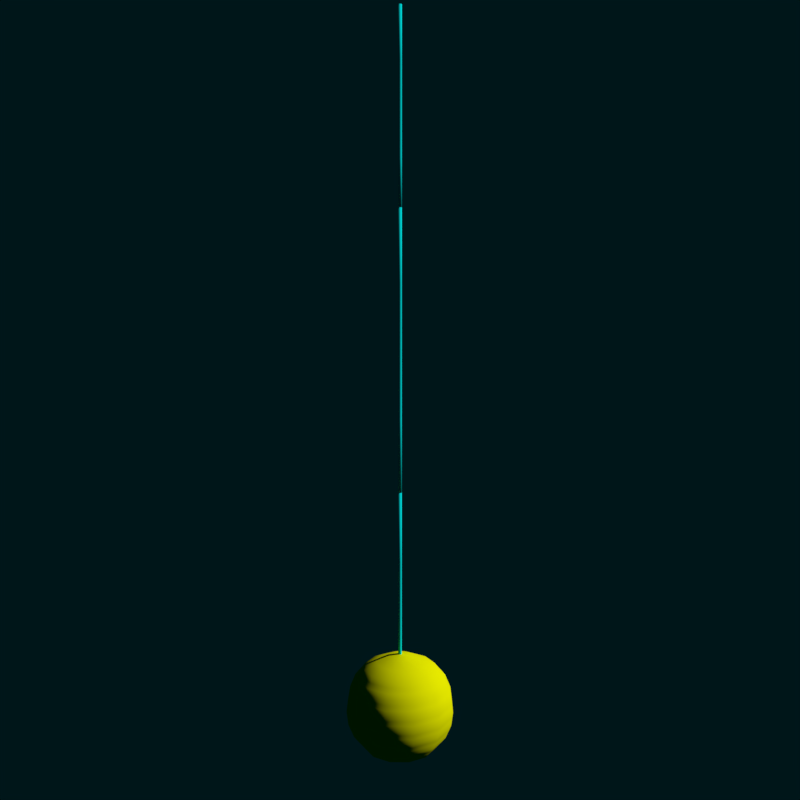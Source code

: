 # Source: cell.blend  (saved by Blender 2.79.0; exported with 4.5.12 LTS)
import bpy
from mathutils import Matrix  # noqa: F401  (used for matrix-valued properties, if any)

bpy.ops.wm.read_factory_settings(use_empty=True)
scene = bpy.context.scene
scene.name = 'Scene'

# ---- collections
col_collection_1 = bpy.data.collections.new('Collection 1'); scene.collection.children.link(col_collection_1)

# ---- materials (node trees are filled in below, after node groups)
mat_golgi_98_3d_0__dendsection_0 = bpy.data.materials.new('Golgi_98_3D[0].DendSection[0]')
mat_golgi_98_3d_0__dendsection_0.alpha_threshold = 0.0
mat_golgi_98_3d_0__dendsection_0.use_transparent_shadow = False
mat_golgi_98_3d_0__dendsection_0.diffuse_color = (0.0, 0.85, 0.85, 1.0)
mat_golgi_98_3d_0__dendsection_0.roughness = 0.5
mat_golgi_98_3d_0__soma_0 = bpy.data.materials.new('Golgi_98_3D[0].Soma[0]')
mat_golgi_98_3d_0__soma_0.alpha_threshold = 0.0
mat_golgi_98_3d_0__soma_0.use_transparent_shadow = False
mat_golgi_98_3d_0__soma_0.diffuse_color = (0.833, 0.85, 0.0, 1.0)
mat_golgi_98_3d_0__soma_0.roughness = 0.5
mat_golgi_98_3d_0__dendsection3_0 = bpy.data.materials.new('Golgi_98_3D[0].DendSection3[0]')
mat_golgi_98_3d_0__dendsection3_0.alpha_threshold = 0.0
mat_golgi_98_3d_0__dendsection3_0.use_transparent_shadow = False
mat_golgi_98_3d_0__dendsection3_0.diffuse_color = (0.0, 0.85, 0.85, 1.0)
mat_golgi_98_3d_0__dendsection3_0.roughness = 0.5
mat_golgi_98_3d_0__dendsection2_0 = bpy.data.materials.new('Golgi_98_3D[0].DendSection2[0]')
mat_golgi_98_3d_0__dendsection2_0.alpha_threshold = 0.0
mat_golgi_98_3d_0__dendsection2_0.use_transparent_shadow = False
mat_golgi_98_3d_0__dendsection2_0.diffuse_color = (0.0, 0.85, 0.85, 1.0)
mat_golgi_98_3d_0__dendsection2_0.roughness = 0.5

# ---- material node trees

# ---- world
world_world = bpy.data.worlds.new('World'); scene.world = world_world
world_world.color = (0.0, 0.008, 0.01)
world_world.use_sun_shadow = False
world_world.sun_shadow_jitter_overblur = 0.0
world_world.cycles.sampling_method = 'MANUAL'

# ---- cameras
cam_camera = bpy.data.cameras.new('Camera')
cam_camera.clip_end = 1e+05
cam_camera.lens = 35.0
cam_camera.sensor_width = 32.0
cam_camera.sensor_height = 18.0
cam_camera.ortho_scale = 7.314
cam_camera.dof.focus_distance = 0.0
cam_camera.dof.aperture_fstop = 128.0

# ---- meshes
me_bezier_000 = bpy.data.meshes.new('bezier.000')
me_bezier_000.from_pydata([(0.0, 0.0, -85.01), (0.0, 0.0, -85.01), (0.0, 0.0, -85.01), (0.0, 0.0, -85.01), (0.0, 0.0, -85.01), (0.0, 0.0, -85.01), (0.0, 0.0, -85.01), (0.0, 0.0, -85.01), (0.0, 0.0, -85.01), (0.0, 0.0, -85.01), (0.0, 0.0, -85.01), (0.0, 0.0, -85.01), (-0.1443, -0.08333, -85.01), (-0.08333, -0.1443, -85.01), (-6.689e-08, -0.1667, -85.01), (0.08333, -0.1443, -85.01), (0.1443, -0.08333, -85.01), (0.1667, -1.192e-07, -85.01), (0.1443, 0.08333, -85.01), (0.08333, 0.1443, -85.01), (1.517e-07, 0.1667, -85.01), (-0.08333, 0.1443, -85.01), (-0.1443, 0.08333, -85.01), (-0.1667, 1.444e-07, -85.01), (-0.2887, -0.1667, -85.0), (-0.1667, -0.2887, -85.0), (-1.338e-07, -0.3333, -85.0), (0.1667, -0.2887, -85.0), (0.2887, -0.1667, -85.0), (0.3333, -2.384e-07, -85.0), (0.2887, 0.1667, -85.0), (0.1667, 0.2887, -85.0), (3.033e-07, 0.3333, -85.0), (-0.1667, 0.2887, -85.0), (-0.2887, 0.1667, -85.0), (-0.3333, 2.888e-07, -85.0), (-0.433, -0.25, -85.0), (-0.25, -0.433, -85.0), (-2.007e-07, -0.5, -85.0), (0.25, -0.433, -85.0), (0.433, -0.25, -85.0), (0.5, -3.576e-07, -85.0), (0.433, 0.25, -85.0), (0.25, 0.433, -85.0), (4.55e-07, 0.5, -85.0), (-0.25, 0.433, -85.0), (-0.433, 0.25, -85.0), (-0.5, 4.331e-07, -85.0), (-0.433, -0.25, -65.55), (-0.25, -0.433, -65.55), (-2.007e-07, -0.5, -65.55), (0.25, -0.433, -65.55), (0.433, -0.25, -65.55), (0.5, -3.576e-07, -65.55), (0.433, 0.25, -65.55), (0.25, 0.433, -65.55), (4.55e-07, 0.5, -65.55), (-0.25, 0.433, -65.55), (-0.433, 0.25, -65.55), (-0.5, 4.331e-07, -65.55), (-0.433, -0.25, -29.45), (-0.25, -0.433, -29.45), (-2.007e-07, -0.5, -29.45), (0.25, -0.433, -29.45), (0.433, -0.25, -29.45), (0.5, -3.576e-07, -29.45), (0.433, 0.25, -29.45), (0.25, 0.433, -29.45), (4.55e-07, 0.5, -29.45), (-0.25, 0.433, -29.45), (-0.433, 0.25, -29.45), (-0.5, 4.331e-07, -29.45), (-0.433, -0.25, -10.0), (-0.25, -0.433, -10.0), (-2.007e-07, -0.5, -10.0), (0.25, -0.433, -10.0), (0.433, -0.25, -10.0), (0.5, -3.576e-07, -10.0), (0.433, 0.25, -10.0), (0.25, 0.433, -10.0), (4.55e-07, 0.5, -10.0), (-0.25, 0.433, -10.0), (-0.433, 0.25, -10.0), (-0.5, 4.331e-07, -10.0), (-0.2887, -0.1667, -9.997), (-0.1667, -0.2887, -9.997), (-1.338e-07, -0.3333, -9.997), (0.1667, -0.2887, -9.997), (0.2887, -0.1667, -9.997), (0.3333, -2.384e-07, -9.997), (0.2887, 0.1667, -9.997), (0.1667, 0.2887, -9.997), (3.033e-07, 0.3333, -9.997), (-0.1667, 0.2887, -9.997), (-0.2887, 0.1667, -9.997), (-0.3333, 2.888e-07, -9.997), (-0.1443, -0.08333, -9.993), (-0.08333, -0.1443, -9.993), (-6.689e-08, -0.1667, -9.993), (0.08333, -0.1443, -9.993), (0.1443, -0.08333, -9.993), (0.1667, -1.192e-07, -9.993), (0.1443, 0.08333, -9.993), (0.08333, 0.1443, -9.993), (1.517e-07, 0.1667, -9.993), (-0.08333, 0.1443, -9.993), (-0.1443, 0.08333, -9.993), (-0.1667, 1.444e-07, -9.993), (0.0, 0.0, -9.99), (0.0, 0.0, -9.99), (0.0, 0.0, -9.99), (0.0, 0.0, -9.99), (0.0, 0.0, -9.99), (0.0, 0.0, -9.99), (0.0, 0.0, -9.99), (0.0, 0.0, -9.99), (0.0, 0.0, -9.99), (0.0, 0.0, -9.99), (0.0, 0.0, -9.99), (0.0, 0.0, -9.99)], [], [(0, 12, 23, 11), (1, 13, 12, 0), (2, 14, 13, 1), (3, 15, 14, 2), (4, 16, 15, 3), (5, 17, 16, 4), (6, 18, 17, 5), (7, 19, 18, 6), (8, 20, 19, 7), (9, 21, 20, 8), (10, 22, 21, 9), (11, 23, 22, 10), (12, 24, 35, 23), (13, 25, 24, 12), (14, 26, 25, 13), (15, 27, 26, 14), (16, 28, 27, 15), (17, 29, 28, 16), (18, 30, 29, 17), (19, 31, 30, 18), (20, 32, 31, 19), (21, 33, 32, 20), (22, 34, 33, 21), (23, 35, 34, 22), (24, 36, 47, 35), (25, 37, 36, 24), (26, 38, 37, 25), (27, 39, 38, 26), (28, 40, 39, 27), (29, 41, 40, 28), (30, 42, 41, 29), (31, 43, 42, 30), (32, 44, 43, 31), (33, 45, 44, 32), (34, 46, 45, 33), (35, 47, 46, 34), (36, 48, 59, 47), (37, 49, 48, 36), (38, 50, 49, 37), (39, 51, 50, 38), (40, 52, 51, 39), (41, 53, 52, 40), (42, 54, 53, 41), (43, 55, 54, 42), (44, 56, 55, 43), (45, 57, 56, 44), (46, 58, 57, 45), (47, 59, 58, 46), (48, 60, 71, 59), (49, 61, 60, 48), (50, 62, 61, 49), (51, 63, 62, 50), (52, 64, 63, 51), (53, 65, 64, 52), (54, 66, 65, 53), (55, 67, 66, 54), (56, 68, 67, 55), (57, 69, 68, 56), (58, 70, 69, 57), (59, 71, 70, 58), (60, 72, 83, 71), (61, 73, 72, 60), (62, 74, 73, 61), (63, 75, 74, 62), (64, 76, 75, 63), (65, 77, 76, 64), (66, 78, 77, 65), (67, 79, 78, 66), (68, 80, 79, 67), (69, 81, 80, 68), (70, 82, 81, 69), (71, 83, 82, 70), (72, 84, 95, 83), (73, 85, 84, 72), (74, 86, 85, 73), (75, 87, 86, 74), (76, 88, 87, 75), (77, 89, 88, 76), (78, 90, 89, 77), (79, 91, 90, 78), (80, 92, 91, 79), (81, 93, 92, 80), (82, 94, 93, 81), (83, 95, 94, 82), (84, 96, 107, 95), (85, 97, 96, 84), (86, 98, 97, 85), (87, 99, 98, 86), (88, 100, 99, 87), (89, 101, 100, 88), (90, 102, 101, 89), (91, 103, 102, 90), (92, 104, 103, 91), (93, 105, 104, 92), (94, 106, 105, 93), (95, 107, 106, 94), (96, 108, 119, 107), (97, 109, 108, 96), (98, 110, 109, 97), (99, 111, 110, 98), (100, 112, 111, 99), (101, 113, 112, 100), (102, 114, 113, 101), (103, 115, 114, 102), (104, 116, 115, 103), (105, 117, 116, 104), (106, 118, 117, 105), (107, 119, 118, 106)])
me_bezier_000.polygons.foreach_set('use_smooth', [True] * 108)
me_bezier_000.materials.append(mat_golgi_98_3d_0__dendsection_0)
me_bezier_000.use_remesh_preserve_volume = False
me_bezier_000.use_remesh_preserve_attributes = False
me_bezier_000.use_mirror_vertex_groups = False
me_bezier_000.auto_texspace = False
me_bezier_000.update()
me_bezier_001 = bpy.data.meshes.new('bezier.001')
me_bezier_001.from_pydata([(0.0, 0.0, -85.01), (0.0, 0.0, -85.01), (0.0, 0.0, -85.01), (0.0, 0.0, -85.01), (0.0, 0.0, -85.01), (0.0, 0.0, -85.01), (0.0, 0.0, -85.01), (0.0, 0.0, -85.01), (0.0, 0.0, -85.01), (0.0, 0.0, -85.01), (0.0, 0.0, -85.01), (0.0, 0.0, -85.01), (0.0, 0.0, -85.01), (0.0, 0.0, -85.01), (0.0, 0.0, -85.01), (0.0, 0.0, -85.01), (0.0, 0.0, -85.01), (0.0, 0.0, -85.01), (0.0, 0.0, -85.01), (0.0, 0.0, -85.01), (0.0, 0.0, -85.01), (0.0, 0.0, -85.01), (0.0, 0.0, -85.01), (0.0, 0.0, -85.01), (0.0, 0.0, -85.0), (0.0, 0.0, -85.0), (0.0, 0.0, -85.0), (0.0, 0.0, -85.0), (0.0, 0.0, -85.0), (0.0, 0.0, -85.0), (0.0, 0.0, -85.0), (0.0, 0.0, -85.0), (0.0, 0.0, -85.0), (0.0, 0.0, -85.0), (0.0, 0.0, -85.0), (0.0, 0.0, -85.0), (0.0, 0.0, -85.0), (0.0, 0.0, -85.0), (0.0, 0.0, -85.0), (0.0, 0.0, -85.0), (0.0, 0.0, -85.0), (0.0, 0.0, -85.0), (0.0, 0.0, -85.0), (0.0, 0.0, -85.0), (0.0, 0.0, -85.0), (0.0, 0.0, -85.0), (0.0, 0.0, -85.0), (0.0, 0.0, -85.0), (-2.864, -1.654, -84.34), (-1.654, -2.864, -84.34), (-1.327e-06, -3.307, -84.34), (1.654, -2.864, -84.34), (2.864, -1.654, -84.34), (3.307, -2.365e-06, -84.34), (2.864, 1.654, -84.34), (1.654, 2.864, -84.34), (3.009e-06, 3.307, -84.34), (-1.654, 2.864, -84.34), (-2.864, 1.654, -84.34), (-3.307, 2.865e-06, -84.34), (-5.728, -3.307, -82.87), (-3.307, -5.728, -82.87), (-2.655e-06, -6.614, -82.87), (3.307, -5.728, -82.87), (5.728, -3.307, -82.87), (6.614, -4.731e-06, -82.87), (5.728, 3.307, -82.87), (3.307, 5.728, -82.87), (6.019e-06, 6.614, -82.87), (-3.307, 5.728, -82.87), (-5.728, 3.307, -82.87), (-6.614, 5.73e-06, -82.87), (-8.592, -4.961, -81.25), (-4.961, -8.592, -81.25), (-3.982e-06, -9.922, -81.25), (4.961, -8.592, -81.25), (8.592, -4.961, -81.25), (9.922, -7.096e-06, -81.25), (8.592, 4.961, -81.25), (4.961, 8.592, -81.25), (9.028e-06, 9.922, -81.25), (-4.961, 8.592, -81.25), (-8.592, 4.961, -81.25), (-9.922, 8.595e-06, -81.25), (-9.478, -5.472, -79.95), (-5.472, -9.478, -79.95), (-4.392e-06, -10.94, -79.95), (5.472, -9.478, -79.95), (9.478, -5.472, -79.95), (10.94, -7.828e-06, -79.95), (9.478, 5.472, -79.95), (5.472, 9.478, -79.95), (9.959e-06, 10.94, -79.95), (-5.472, 9.478, -79.95), (-9.478, 5.472, -79.95), (-10.94, 9.481e-06, -79.95), (-10.36, -5.984, -78.8), (-5.984, -10.36, -78.8), (-4.803e-06, -11.97, -78.8), (5.984, -10.36, -78.8), (10.36, -5.984, -78.8), (11.97, -8.56e-06, -78.8), (10.36, 5.984, -78.8), (5.984, 10.36, -78.8), (1.089e-05, 11.97, -78.8), (-5.984, 10.36, -78.8), (-10.36, 5.984, -78.8), (-11.97, 1.037e-05, -78.8), (-11.25, -6.495, -77.5), (-6.495, -11.25, -77.5), (-5.214e-06, -12.99, -77.5), (6.495, -11.25, -77.5), (11.25, -6.495, -77.5), (12.99, -9.291e-06, -77.5), (11.25, 6.495, -77.5), (6.495, 11.25, -77.5), (1.182e-05, 12.99, -77.5), (-6.495, 11.25, -77.5), (-11.25, 6.495, -77.5), (-12.99, 1.125e-05, -77.5), (-11.69, -6.751, -76.2), (-6.751, -11.69, -76.2), (-5.419e-06, -13.5, -76.2), (6.751, -11.69, -76.2), (11.69, -6.751, -76.2), (13.5, -9.657e-06, -76.2), (11.69, 6.751, -76.2), (6.751, 11.69, -76.2), (1.229e-05, 13.5, -76.2), (-6.751, 11.69, -76.2), (-11.69, 6.751, -76.2), (-13.5, 1.17e-05, -76.2), (-12.14, -7.006, -75.05), (-7.006, -12.14, -75.05), (-5.624e-06, -14.01, -75.05), (7.006, -12.14, -75.05), (12.14, -7.006, -75.05), (14.01, -1.002e-05, -75.05), (12.14, 7.006, -75.05), (7.006, 12.14, -75.05), (1.275e-05, 14.01, -75.05), (-7.006, 12.14, -75.05), (-12.14, 7.006, -75.05), (-14.01, 1.214e-05, -75.05), (-12.58, -7.262, -73.75), (-7.262, -12.58, -73.75), (-5.829e-06, -14.52, -73.75), (7.262, -12.58, -73.75), (12.58, -7.262, -73.75), (14.52, -1.039e-05, -73.75), (12.58, 7.262, -73.75), (7.262, 12.58, -73.75), (1.322e-05, 14.52, -73.75), (-7.262, 12.58, -73.75), (-12.58, 7.262, -73.75), (-14.52, 1.258e-05, -73.75), (-12.72, -7.341, -72.45), (-7.341, -12.72, -72.45), (-5.893e-06, -14.68, -72.45), (7.341, -12.72, -72.45), (12.72, -7.341, -72.45), (14.68, -1.05e-05, -72.45), (12.72, 7.341, -72.45), (7.341, 12.72, -72.45), (1.336e-05, 14.68, -72.45), (-7.341, 12.72, -72.45), (-12.72, 7.341, -72.45), (-14.68, 1.272e-05, -72.45), (-12.85, -7.421, -71.3), (-7.421, -12.85, -71.3), (-5.956e-06, -14.84, -71.3), (7.421, -12.85, -71.3), (12.85, -7.421, -71.3), (14.84, -1.062e-05, -71.3), (12.85, 7.421, -71.3), (7.421, 12.85, -71.3), (1.35e-05, 14.84, -71.3), (-7.421, 12.85, -71.3), (-12.85, 7.421, -71.3), (-14.84, 1.286e-05, -71.3), (-12.99, -7.5, -70.0), (-7.5, -12.99, -70.0), (-6.02e-06, -15.0, -70.0), (7.5, -12.99, -70.0), (12.99, -7.5, -70.0), (15.0, -1.073e-05, -70.0), (12.99, 7.5, -70.0), (7.5, 12.99, -70.0), (1.365e-05, 15.0, -70.0), (-7.5, 12.99, -70.0), (-12.99, 7.5, -70.0), (-15.0, 1.299e-05, -70.0), (-12.85, -7.421, -68.7), (-7.421, -12.85, -68.7), (-5.956e-06, -14.84, -68.7), (7.421, -12.85, -68.7), (12.85, -7.421, -68.7), (14.84, -1.062e-05, -68.7), (12.85, 7.421, -68.7), (7.421, 12.85, -68.7), (1.35e-05, 14.84, -68.7), (-7.421, 12.85, -68.7), (-12.85, 7.421, -68.7), (-14.84, 1.286e-05, -68.7), (-12.72, -7.341, -67.55), (-7.341, -12.72, -67.55), (-5.893e-06, -14.68, -67.55), (7.341, -12.72, -67.55), (12.72, -7.341, -67.55), (14.68, -1.05e-05, -67.55), (12.72, 7.341, -67.55), (7.341, 12.72, -67.55), (1.336e-05, 14.68, -67.55), (-7.341, 12.72, -67.55), (-12.72, 7.341, -67.55), (-14.68, 1.272e-05, -67.55), (-12.58, -7.262, -66.25), (-7.262, -12.58, -66.25), (-5.829e-06, -14.52, -66.25), (7.262, -12.58, -66.25), (12.58, -7.262, -66.25), (14.52, -1.039e-05, -66.25), (12.58, 7.262, -66.25), (7.262, 12.58, -66.25), (1.322e-05, 14.52, -66.25), (-7.262, 12.58, -66.25), (-12.58, 7.262, -66.25), (-14.52, 1.258e-05, -66.25), (-12.14, -7.006, -64.95), (-7.006, -12.14, -64.95), (-5.624e-06, -14.01, -64.95), (7.006, -12.14, -64.95), (12.14, -7.006, -64.95), (14.01, -1.002e-05, -64.95), (12.14, 7.006, -64.95), (7.006, 12.14, -64.95), (1.275e-05, 14.01, -64.95), (-7.006, 12.14, -64.95), (-12.14, 7.006, -64.95), (-14.01, 1.214e-05, -64.95), (-11.69, -6.751, -63.8), (-6.751, -11.69, -63.8), (-5.419e-06, -13.5, -63.8), (6.751, -11.69, -63.8), (11.69, -6.751, -63.8), (13.5, -9.657e-06, -63.8), (11.69, 6.751, -63.8), (6.751, 11.69, -63.8), (1.229e-05, 13.5, -63.8), (-6.751, 11.69, -63.8), (-11.69, 6.751, -63.8), (-13.5, 1.17e-05, -63.8), (-11.25, -6.495, -62.5), (-6.495, -11.25, -62.5), (-5.214e-06, -12.99, -62.5), (6.495, -11.25, -62.5), (11.25, -6.495, -62.5), (12.99, -9.291e-06, -62.5), (11.25, 6.495, -62.5), (6.495, 11.25, -62.5), (1.182e-05, 12.99, -62.5), (-6.495, 11.25, -62.5), (-11.25, 6.495, -62.5), (-12.99, 1.125e-05, -62.5), (-10.36, -5.984, -61.2), (-5.984, -10.36, -61.2), (-4.803e-06, -11.97, -61.2), (5.984, -10.36, -61.2), (10.36, -5.984, -61.2), (11.97, -8.56e-06, -61.2), (10.36, 5.984, -61.2), (5.984, 10.36, -61.2), (1.089e-05, 11.97, -61.2), (-5.984, 10.36, -61.2), (-10.36, 5.984, -61.2), (-11.97, 1.037e-05, -61.2), (-9.478, -5.472, -60.05), (-5.472, -9.478, -60.05), (-4.392e-06, -10.94, -60.05), (5.472, -9.478, -60.05), (9.478, -5.472, -60.05), (10.94, -7.828e-06, -60.05), (9.478, 5.472, -60.05), (5.472, 9.478, -60.05), (9.959e-06, 10.94, -60.05), (-5.472, 9.478, -60.05), (-9.478, 5.472, -60.05), (-10.94, 9.481e-06, -60.05), (-8.592, -4.961, -58.75), (-4.961, -8.592, -58.75), (-3.982e-06, -9.922, -58.75), (4.961, -8.592, -58.75), (8.592, -4.961, -58.75), (9.922, -7.096e-06, -58.75), (8.592, 4.961, -58.75), (4.961, 8.592, -58.75), (9.028e-06, 9.922, -58.75), (-4.961, 8.592, -58.75), (-8.592, 4.961, -58.75), (-9.922, 8.595e-06, -58.75), (-5.728, -3.307, -57.13), (-3.307, -5.728, -57.13), (-2.655e-06, -6.614, -57.13), (3.307, -5.728, -57.13), (5.728, -3.307, -57.13), (6.614, -4.731e-06, -57.13), (5.728, 3.307, -57.13), (3.307, 5.728, -57.13), (6.019e-06, 6.614, -57.13), (-3.307, 5.728, -57.13), (-5.728, 3.307, -57.13), (-6.614, 5.73e-06, -57.13), (-2.864, -1.654, -55.66), (-1.654, -2.864, -55.66), (-1.327e-06, -3.307, -55.66), (1.654, -2.864, -55.66), (2.864, -1.654, -55.66), (3.307, -2.365e-06, -55.66), (2.864, 1.654, -55.66), (1.654, 2.864, -55.66), (3.009e-06, 3.307, -55.66), (-1.654, 2.864, -55.66), (-2.864, 1.654, -55.66), (-3.307, 2.865e-06, -55.66), (0.0, 0.0, -55.0), (0.0, 0.0, -55.0), (0.0, 0.0, -55.0), (0.0, 0.0, -55.0), (0.0, 0.0, -55.0), (0.0, 0.0, -55.0), (0.0, 0.0, -55.0), (0.0, 0.0, -55.0), (0.0, 0.0, -55.0), (0.0, 0.0, -55.0), (0.0, 0.0, -55.0), (0.0, 0.0, -55.0), (0.0, 0.0, -55.0), (0.0, 0.0, -55.0), (0.0, 0.0, -55.0), (0.0, 0.0, -55.0), (0.0, 0.0, -55.0), (0.0, 0.0, -55.0), (0.0, 0.0, -55.0), (0.0, 0.0, -55.0), (0.0, 0.0, -55.0), (0.0, 0.0, -55.0), (0.0, 0.0, -55.0), (0.0, 0.0, -55.0), (0.0, 0.0, -54.99), (0.0, 0.0, -54.99), (0.0, 0.0, -54.99), (0.0, 0.0, -54.99), (0.0, 0.0, -54.99), (0.0, 0.0, -54.99), (0.0, 0.0, -54.99), (0.0, 0.0, -54.99), (0.0, 0.0, -54.99), (0.0, 0.0, -54.99), (0.0, 0.0, -54.99), (0.0, 0.0, -54.99), (0.0, 0.0, -54.99), (0.0, 0.0, -54.99), (0.0, 0.0, -54.99), (0.0, 0.0, -54.99), (0.0, 0.0, -54.99), (0.0, 0.0, -54.99), (0.0, 0.0, -54.99), (0.0, 0.0, -54.99), (0.0, 0.0, -54.99), (0.0, 0.0, -54.99), (0.0, 0.0, -54.99), (0.0, 0.0, -54.99)], [], [(0, 12, 23, 11), (1, 13, 12, 0), (2, 14, 13, 1), (3, 15, 14, 2), (4, 16, 15, 3), (5, 17, 16, 4), (6, 18, 17, 5), (7, 19, 18, 6), (8, 20, 19, 7), (9, 21, 20, 8), (10, 22, 21, 9), (11, 23, 22, 10), (12, 24, 35, 23), (13, 25, 24, 12), (14, 26, 25, 13), (15, 27, 26, 14), (16, 28, 27, 15), (17, 29, 28, 16), (18, 30, 29, 17), (19, 31, 30, 18), (20, 32, 31, 19), (21, 33, 32, 20), (22, 34, 33, 21), (23, 35, 34, 22), (24, 36, 47, 35), (25, 37, 36, 24), (26, 38, 37, 25), (27, 39, 38, 26), (28, 40, 39, 27), (29, 41, 40, 28), (30, 42, 41, 29), (31, 43, 42, 30), (32, 44, 43, 31), (33, 45, 44, 32), (34, 46, 45, 33), (35, 47, 46, 34), (36, 48, 59, 47), (37, 49, 48, 36), (38, 50, 49, 37), (39, 51, 50, 38), (40, 52, 51, 39), (41, 53, 52, 40), (42, 54, 53, 41), (43, 55, 54, 42), (44, 56, 55, 43), (45, 57, 56, 44), (46, 58, 57, 45), (47, 59, 58, 46), (48, 60, 71, 59), (49, 61, 60, 48), (50, 62, 61, 49), (51, 63, 62, 50), (52, 64, 63, 51), (53, 65, 64, 52), (54, 66, 65, 53), (55, 67, 66, 54), (56, 68, 67, 55), (57, 69, 68, 56), (58, 70, 69, 57), (59, 71, 70, 58), (60, 72, 83, 71), (61, 73, 72, 60), (62, 74, 73, 61), (63, 75, 74, 62), (64, 76, 75, 63), (65, 77, 76, 64), (66, 78, 77, 65), (67, 79, 78, 66), (68, 80, 79, 67), (69, 81, 80, 68), (70, 82, 81, 69), (71, 83, 82, 70), (72, 84, 95, 83), (73, 85, 84, 72), (74, 86, 85, 73), (75, 87, 86, 74), (76, 88, 87, 75), (77, 89, 88, 76), (78, 90, 89, 77), (79, 91, 90, 78), (80, 92, 91, 79), (81, 93, 92, 80), (82, 94, 93, 81), (83, 95, 94, 82), (84, 96, 107, 95), (85, 97, 96, 84), (86, 98, 97, 85), (87, 99, 98, 86), (88, 100, 99, 87), (89, 101, 100, 88), (90, 102, 101, 89), (91, 103, 102, 90), (92, 104, 103, 91), (93, 105, 104, 92), (94, 106, 105, 93), (95, 107, 106, 94), (96, 108, 119, 107), (97, 109, 108, 96), (98, 110, 109, 97), (99, 111, 110, 98), (100, 112, 111, 99), (101, 113, 112, 100), (102, 114, 113, 101), (103, 115, 114, 102), (104, 116, 115, 103), (105, 117, 116, 104), (106, 118, 117, 105), (107, 119, 118, 106), (108, 120, 131, 119), (109, 121, 120, 108), (110, 122, 121, 109), (111, 123, 122, 110), (112, 124, 123, 111), (113, 125, 124, 112), (114, 126, 125, 113), (115, 127, 126, 114), (116, 128, 127, 115), (117, 129, 128, 116), (118, 130, 129, 117), (119, 131, 130, 118), (120, 132, 143, 131), (121, 133, 132, 120), (122, 134, 133, 121), (123, 135, 134, 122), (124, 136, 135, 123), (125, 137, 136, 124), (126, 138, 137, 125), (127, 139, 138, 126), (128, 140, 139, 127), (129, 141, 140, 128), (130, 142, 141, 129), (131, 143, 142, 130), (132, 144, 155, 143), (133, 145, 144, 132), (134, 146, 145, 133), (135, 147, 146, 134), (136, 148, 147, 135), (137, 149, 148, 136), (138, 150, 149, 137), (139, 151, 150, 138), (140, 152, 151, 139), (141, 153, 152, 140), (142, 154, 153, 141), (143, 155, 154, 142), (144, 156, 167, 155), (145, 157, 156, 144), (146, 158, 157, 145), (147, 159, 158, 146), (148, 160, 159, 147), (149, 161, 160, 148), (150, 162, 161, 149), (151, 163, 162, 150), (152, 164, 163, 151), (153, 165, 164, 152), (154, 166, 165, 153), (155, 167, 166, 154), (156, 168, 179, 167), (157, 169, 168, 156), (158, 170, 169, 157), (159, 171, 170, 158), (160, 172, 171, 159), (161, 173, 172, 160), (162, 174, 173, 161), (163, 175, 174, 162), (164, 176, 175, 163), (165, 177, 176, 164), (166, 178, 177, 165), (167, 179, 178, 166), (168, 180, 191, 179), (169, 181, 180, 168), (170, 182, 181, 169), (171, 183, 182, 170), (172, 184, 183, 171), (173, 185, 184, 172), (174, 186, 185, 173), (175, 187, 186, 174), (176, 188, 187, 175), (177, 189, 188, 176), (178, 190, 189, 177), (179, 191, 190, 178), (180, 192, 203, 191), (181, 193, 192, 180), (182, 194, 193, 181), (183, 195, 194, 182), (184, 196, 195, 183), (185, 197, 196, 184), (186, 198, 197, 185), (187, 199, 198, 186), (188, 200, 199, 187), (189, 201, 200, 188), (190, 202, 201, 189), (191, 203, 202, 190), (192, 204, 215, 203), (193, 205, 204, 192), (194, 206, 205, 193), (195, 207, 206, 194), (196, 208, 207, 195), (197, 209, 208, 196), (198, 210, 209, 197), (199, 211, 210, 198), (200, 212, 211, 199), (201, 213, 212, 200), (202, 214, 213, 201), (203, 215, 214, 202), (204, 216, 227, 215), (205, 217, 216, 204), (206, 218, 217, 205), (207, 219, 218, 206), (208, 220, 219, 207), (209, 221, 220, 208), (210, 222, 221, 209), (211, 223, 222, 210), (212, 224, 223, 211), (213, 225, 224, 212), (214, 226, 225, 213), (215, 227, 226, 214), (216, 228, 239, 227), (217, 229, 228, 216), (218, 230, 229, 217), (219, 231, 230, 218), (220, 232, 231, 219), (221, 233, 232, 220), (222, 234, 233, 221), (223, 235, 234, 222), (224, 236, 235, 223), (225, 237, 236, 224), (226, 238, 237, 225), (227, 239, 238, 226), (228, 240, 251, 239), (229, 241, 240, 228), (230, 242, 241, 229), (231, 243, 242, 230), (232, 244, 243, 231), (233, 245, 244, 232), (234, 246, 245, 233), (235, 247, 246, 234), (236, 248, 247, 235), (237, 249, 248, 236), (238, 250, 249, 237), (239, 251, 250, 238), (240, 252, 263, 251), (241, 253, 252, 240), (242, 254, 253, 241), (243, 255, 254, 242), (244, 256, 255, 243), (245, 257, 256, 244), (246, 258, 257, 245), (247, 259, 258, 246), (248, 260, 259, 247), (249, 261, 260, 248), (250, 262, 261, 249), (251, 263, 262, 250), (252, 264, 275, 263), (253, 265, 264, 252), (254, 266, 265, 253), (255, 267, 266, 254), (256, 268, 267, 255), (257, 269, 268, 256), (258, 270, 269, 257), (259, 271, 270, 258), (260, 272, 271, 259), (261, 273, 272, 260), (262, 274, 273, 261), (263, 275, 274, 262), (264, 276, 287, 275), (265, 277, 276, 264), (266, 278, 277, 265), (267, 279, 278, 266), (268, 280, 279, 267), (269, 281, 280, 268), (270, 282, 281, 269), (271, 283, 282, 270), (272, 284, 283, 271), (273, 285, 284, 272), (274, 286, 285, 273), (275, 287, 286, 274), (276, 288, 299, 287), (277, 289, 288, 276), (278, 290, 289, 277), (279, 291, 290, 278), (280, 292, 291, 279), (281, 293, 292, 280), (282, 294, 293, 281), (283, 295, 294, 282), (284, 296, 295, 283), (285, 297, 296, 284), (286, 298, 297, 285), (287, 299, 298, 286), (288, 300, 311, 299), (289, 301, 300, 288), (290, 302, 301, 289), (291, 303, 302, 290), (292, 304, 303, 291), (293, 305, 304, 292), (294, 306, 305, 293), (295, 307, 306, 294), (296, 308, 307, 295), (297, 309, 308, 296), (298, 310, 309, 297), (299, 311, 310, 298), (300, 312, 323, 311), (301, 313, 312, 300), (302, 314, 313, 301), (303, 315, 314, 302), (304, 316, 315, 303), (305, 317, 316, 304), (306, 318, 317, 305), (307, 319, 318, 306), (308, 320, 319, 307), (309, 321, 320, 308), (310, 322, 321, 309), (311, 323, 322, 310), (312, 324, 335, 323), (313, 325, 324, 312), (314, 326, 325, 313), (315, 327, 326, 314), (316, 328, 327, 315), (317, 329, 328, 316), (318, 330, 329, 317), (319, 331, 330, 318), (320, 332, 331, 319), (321, 333, 332, 320), (322, 334, 333, 321), (323, 335, 334, 322), (324, 336, 347, 335), (325, 337, 336, 324), (326, 338, 337, 325), (327, 339, 338, 326), (328, 340, 339, 327), (329, 341, 340, 328), (330, 342, 341, 329), (331, 343, 342, 330), (332, 344, 343, 331), (333, 345, 344, 332), (334, 346, 345, 333), (335, 347, 346, 334), (336, 348, 359, 347), (337, 349, 348, 336), (338, 350, 349, 337), (339, 351, 350, 338), (340, 352, 351, 339), (341, 353, 352, 340), (342, 354, 353, 341), (343, 355, 354, 342), (344, 356, 355, 343), (345, 357, 356, 344), (346, 358, 357, 345), (347, 359, 358, 346), (348, 360, 371, 359), (349, 361, 360, 348), (350, 362, 361, 349), (351, 363, 362, 350), (352, 364, 363, 351), (353, 365, 364, 352), (354, 366, 365, 353), (355, 367, 366, 354), (356, 368, 367, 355), (357, 369, 368, 356), (358, 370, 369, 357), (359, 371, 370, 358)])
me_bezier_001.polygons.foreach_set('use_smooth', [True] * 360)
me_bezier_001.materials.append(mat_golgi_98_3d_0__soma_0)
me_bezier_001.use_remesh_preserve_volume = False
me_bezier_001.use_remesh_preserve_attributes = False
me_bezier_001.use_mirror_vertex_groups = False
me_bezier_001.auto_texspace = False
me_bezier_001.update()
me_bezier_003 = bpy.data.meshes.new('bezier.003')
me_bezier_003.from_pydata([(0.0, 0.0, 64.99), (0.0, 0.0, 64.99), (0.0, 0.0, 64.99), (0.0, 0.0, 64.99), (0.0, 0.0, 64.99), (0.0, 0.0, 64.99), (0.0, 0.0, 64.99), (0.0, 0.0, 64.99), (0.0, 0.0, 64.99), (0.0, 0.0, 64.99), (0.0, 0.0, 64.99), (0.0, 0.0, 64.99), (-0.1443, -0.08333, 64.99), (-0.08333, -0.1443, 64.99), (-6.689e-08, -0.1667, 64.99), (0.08333, -0.1443, 64.99), (0.1443, -0.08333, 64.99), (0.1667, -1.192e-07, 64.99), (0.1443, 0.08333, 64.99), (0.08333, 0.1443, 64.99), (1.517e-07, 0.1667, 64.99), (-0.08333, 0.1443, 64.99), (-0.1443, 0.08333, 64.99), (-0.1667, 1.444e-07, 64.99), (-0.2887, -0.1667, 65.0), (-0.1667, -0.2887, 65.0), (-1.338e-07, -0.3333, 65.0), (0.1667, -0.2887, 65.0), (0.2887, -0.1667, 65.0), (0.3333, -2.384e-07, 65.0), (0.2887, 0.1667, 65.0), (0.1667, 0.2887, 65.0), (3.033e-07, 0.3333, 65.0), (-0.1667, 0.2887, 65.0), (-0.2887, 0.1667, 65.0), (-0.3333, 2.888e-07, 65.0), (-0.433, -0.25, 65.0), (-0.25, -0.433, 65.0), (-2.007e-07, -0.5, 65.0), (0.25, -0.433, 65.0), (0.433, -0.25, 65.0), (0.5, -3.576e-07, 65.0), (0.433, 0.25, 65.0), (0.25, 0.433, 65.0), (4.55e-07, 0.5, 65.0), (-0.25, 0.433, 65.0), (-0.433, 0.25, 65.0), (-0.5, 4.331e-07, 65.0), (-0.433, -0.25, 77.97), (-0.25, -0.433, 77.97), (-2.007e-07, -0.5, 77.97), (0.25, -0.433, 77.97), (0.433, -0.25, 77.97), (0.5, -3.576e-07, 77.97), (0.433, 0.25, 77.97), (0.25, 0.433, 77.97), (4.55e-07, 0.5, 77.97), (-0.25, 0.433, 77.97), (-0.433, 0.25, 77.97), (-0.5, 4.331e-07, 77.97), (-0.433, -0.25, 102.0), (-0.25, -0.433, 102.0), (-2.007e-07, -0.5, 102.0), (0.25, -0.433, 102.0), (0.433, -0.25, 102.0), (0.5, -3.576e-07, 102.0), (0.433, 0.25, 102.0), (0.25, 0.433, 102.0), (4.55e-07, 0.5, 102.0), (-0.25, 0.433, 102.0), (-0.433, 0.25, 102.0), (-0.5, 4.331e-07, 102.0), (-0.433, -0.25, 115.0), (-0.25, -0.433, 115.0), (-2.007e-07, -0.5, 115.0), (0.25, -0.433, 115.0), (0.433, -0.25, 115.0), (0.5, -3.576e-07, 115.0), (0.433, 0.25, 115.0), (0.25, 0.433, 115.0), (4.55e-07, 0.5, 115.0), (-0.25, 0.433, 115.0), (-0.433, 0.25, 115.0), (-0.5, 4.331e-07, 115.0), (-0.2887, -0.1667, 115.0), (-0.1667, -0.2887, 115.0), (-1.338e-07, -0.3333, 115.0), (0.1667, -0.2887, 115.0), (0.2887, -0.1667, 115.0), (0.3333, -2.384e-07, 115.0), (0.2887, 0.1667, 115.0), (0.1667, 0.2887, 115.0), (3.033e-07, 0.3333, 115.0), (-0.1667, 0.2887, 115.0), (-0.2887, 0.1667, 115.0), (-0.3333, 2.888e-07, 115.0), (-0.1443, -0.08333, 115.0), (-0.08333, -0.1443, 115.0), (-6.689e-08, -0.1667, 115.0), (0.08333, -0.1443, 115.0), (0.1443, -0.08333, 115.0), (0.1667, -1.192e-07, 115.0), (0.1443, 0.08333, 115.0), (0.08333, 0.1443, 115.0), (1.517e-07, 0.1667, 115.0), (-0.08333, 0.1443, 115.0), (-0.1443, 0.08333, 115.0), (-0.1667, 1.444e-07, 115.0), (0.0, 0.0, 115.0), (0.0, 0.0, 115.0), (0.0, 0.0, 115.0), (0.0, 0.0, 115.0), (0.0, 0.0, 115.0), (0.0, 0.0, 115.0), (0.0, 0.0, 115.0), (0.0, 0.0, 115.0), (0.0, 0.0, 115.0), (0.0, 0.0, 115.0), (0.0, 0.0, 115.0), (0.0, 0.0, 115.0)], [], [(0, 12, 23, 11), (1, 13, 12, 0), (2, 14, 13, 1), (3, 15, 14, 2), (4, 16, 15, 3), (5, 17, 16, 4), (6, 18, 17, 5), (7, 19, 18, 6), (8, 20, 19, 7), (9, 21, 20, 8), (10, 22, 21, 9), (11, 23, 22, 10), (12, 24, 35, 23), (13, 25, 24, 12), (14, 26, 25, 13), (15, 27, 26, 14), (16, 28, 27, 15), (17, 29, 28, 16), (18, 30, 29, 17), (19, 31, 30, 18), (20, 32, 31, 19), (21, 33, 32, 20), (22, 34, 33, 21), (23, 35, 34, 22), (24, 36, 47, 35), (25, 37, 36, 24), (26, 38, 37, 25), (27, 39, 38, 26), (28, 40, 39, 27), (29, 41, 40, 28), (30, 42, 41, 29), (31, 43, 42, 30), (32, 44, 43, 31), (33, 45, 44, 32), (34, 46, 45, 33), (35, 47, 46, 34), (36, 48, 59, 47), (37, 49, 48, 36), (38, 50, 49, 37), (39, 51, 50, 38), (40, 52, 51, 39), (41, 53, 52, 40), (42, 54, 53, 41), (43, 55, 54, 42), (44, 56, 55, 43), (45, 57, 56, 44), (46, 58, 57, 45), (47, 59, 58, 46), (48, 60, 71, 59), (49, 61, 60, 48), (50, 62, 61, 49), (51, 63, 62, 50), (52, 64, 63, 51), (53, 65, 64, 52), (54, 66, 65, 53), (55, 67, 66, 54), (56, 68, 67, 55), (57, 69, 68, 56), (58, 70, 69, 57), (59, 71, 70, 58), (60, 72, 83, 71), (61, 73, 72, 60), (62, 74, 73, 61), (63, 75, 74, 62), (64, 76, 75, 63), (65, 77, 76, 64), (66, 78, 77, 65), (67, 79, 78, 66), (68, 80, 79, 67), (69, 81, 80, 68), (70, 82, 81, 69), (71, 83, 82, 70), (72, 84, 95, 83), (73, 85, 84, 72), (74, 86, 85, 73), (75, 87, 86, 74), (76, 88, 87, 75), (77, 89, 88, 76), (78, 90, 89, 77), (79, 91, 90, 78), (80, 92, 91, 79), (81, 93, 92, 80), (82, 94, 93, 81), (83, 95, 94, 82), (84, 96, 107, 95), (85, 97, 96, 84), (86, 98, 97, 85), (87, 99, 98, 86), (88, 100, 99, 87), (89, 101, 100, 88), (90, 102, 101, 89), (91, 103, 102, 90), (92, 104, 103, 91), (93, 105, 104, 92), (94, 106, 105, 93), (95, 107, 106, 94), (96, 108, 119, 107), (97, 109, 108, 96), (98, 110, 109, 97), (99, 111, 110, 98), (100, 112, 111, 99), (101, 113, 112, 100), (102, 114, 113, 101), (103, 115, 114, 102), (104, 116, 115, 103), (105, 117, 116, 104), (106, 118, 117, 105), (107, 119, 118, 106)])
me_bezier_003.polygons.foreach_set('use_smooth', [True] * 108)
me_bezier_003.materials.append(mat_golgi_98_3d_0__dendsection3_0)
me_bezier_003.use_remesh_preserve_volume = False
me_bezier_003.use_remesh_preserve_attributes = False
me_bezier_003.use_mirror_vertex_groups = False
me_bezier_003.auto_texspace = False
me_bezier_003.update()
me_bezier_002 = bpy.data.meshes.new('bezier.002')
me_bezier_002.from_pydata([(0.0, 0.0, -10.01), (0.0, 0.0, -10.01), (0.0, 0.0, -10.01), (0.0, 0.0, -10.01), (0.0, 0.0, -10.01), (0.0, 0.0, -10.01), (0.0, 0.0, -10.01), (0.0, 0.0, -10.01), (0.0, 0.0, -10.01), (0.0, 0.0, -10.01), (0.0, 0.0, -10.01), (0.0, 0.0, -10.01), (-0.1443, -0.08333, -10.01), (-0.08333, -0.1443, -10.01), (-6.689e-08, -0.1667, -10.01), (0.08333, -0.1443, -10.01), (0.1443, -0.08333, -10.01), (0.1667, -1.192e-07, -10.01), (0.1443, 0.08333, -10.01), (0.08333, 0.1443, -10.01), (1.517e-07, 0.1667, -10.01), (-0.08333, 0.1443, -10.01), (-0.1443, 0.08333, -10.01), (-0.1667, 1.444e-07, -10.01), (-0.2887, -0.1667, -10.0), (-0.1667, -0.2887, -10.0), (-1.338e-07, -0.3333, -10.0), (0.1667, -0.2887, -10.0), (0.2887, -0.1667, -10.0), (0.3333, -2.384e-07, -10.0), (0.2887, 0.1667, -10.0), (0.1667, 0.2887, -10.0), (3.033e-07, 0.3333, -10.0), (-0.1667, 0.2887, -10.0), (-0.2887, 0.1667, -10.0), (-0.3333, 2.888e-07, -10.0), (-0.433, -0.25, -10.0), (-0.25, -0.433, -10.0), (-2.007e-07, -0.5, -10.0), (0.25, -0.433, -10.0), (0.433, -0.25, -10.0), (0.5, -3.576e-07, -10.0), (0.433, 0.25, -10.0), (0.25, 0.433, -10.0), (4.55e-07, 0.5, -10.0), (-0.25, 0.433, -10.0), (-0.433, 0.25, -10.0), (-0.5, 4.331e-07, -10.0), (-0.433, -0.25, 9.449), (-0.25, -0.433, 9.449), (-2.007e-07, -0.5, 9.449), (0.25, -0.433, 9.449), (0.433, -0.25, 9.449), (0.5, -3.576e-07, 9.449), (0.433, 0.25, 9.449), (0.25, 0.433, 9.449), (4.55e-07, 0.5, 9.449), (-0.25, 0.433, 9.449), (-0.433, 0.25, 9.449), (-0.5, 4.331e-07, 9.449), (-0.433, -0.25, 45.55), (-0.25, -0.433, 45.55), (-2.007e-07, -0.5, 45.55), (0.25, -0.433, 45.55), (0.433, -0.25, 45.55), (0.5, -3.576e-07, 45.55), (0.433, 0.25, 45.55), (0.25, 0.433, 45.55), (4.55e-07, 0.5, 45.55), (-0.25, 0.433, 45.55), (-0.433, 0.25, 45.55), (-0.5, 4.331e-07, 45.55), (-0.433, -0.25, 65.0), (-0.25, -0.433, 65.0), (-2.007e-07, -0.5, 65.0), (0.25, -0.433, 65.0), (0.433, -0.25, 65.0), (0.5, -3.576e-07, 65.0), (0.433, 0.25, 65.0), (0.25, 0.433, 65.0), (4.55e-07, 0.5, 65.0), (-0.25, 0.433, 65.0), (-0.433, 0.25, 65.0), (-0.5, 4.331e-07, 65.0), (-0.2887, -0.1667, 65.0), (-0.1667, -0.2887, 65.0), (-1.338e-07, -0.3333, 65.0), (0.1667, -0.2887, 65.0), (0.2887, -0.1667, 65.0), (0.3333, -2.384e-07, 65.0), (0.2887, 0.1667, 65.0), (0.1667, 0.2887, 65.0), (3.033e-07, 0.3333, 65.0), (-0.1667, 0.2887, 65.0), (-0.2887, 0.1667, 65.0), (-0.3333, 2.888e-07, 65.0), (-0.1443, -0.08333, 65.01), (-0.08333, -0.1443, 65.01), (-6.689e-08, -0.1667, 65.01), (0.08333, -0.1443, 65.01), (0.1443, -0.08333, 65.01), (0.1667, -1.192e-07, 65.01), (0.1443, 0.08333, 65.01), (0.08333, 0.1443, 65.01), (1.517e-07, 0.1667, 65.01), (-0.08333, 0.1443, 65.01), (-0.1443, 0.08333, 65.01), (-0.1667, 1.444e-07, 65.01), (0.0, 0.0, 65.01), (0.0, 0.0, 65.01), (0.0, 0.0, 65.01), (0.0, 0.0, 65.01), (0.0, 0.0, 65.01), (0.0, 0.0, 65.01), (0.0, 0.0, 65.01), (0.0, 0.0, 65.01), (0.0, 0.0, 65.01), (0.0, 0.0, 65.01), (0.0, 0.0, 65.01), (0.0, 0.0, 65.01)], [], [(0, 12, 23, 11), (1, 13, 12, 0), (2, 14, 13, 1), (3, 15, 14, 2), (4, 16, 15, 3), (5, 17, 16, 4), (6, 18, 17, 5), (7, 19, 18, 6), (8, 20, 19, 7), (9, 21, 20, 8), (10, 22, 21, 9), (11, 23, 22, 10), (12, 24, 35, 23), (13, 25, 24, 12), (14, 26, 25, 13), (15, 27, 26, 14), (16, 28, 27, 15), (17, 29, 28, 16), (18, 30, 29, 17), (19, 31, 30, 18), (20, 32, 31, 19), (21, 33, 32, 20), (22, 34, 33, 21), (23, 35, 34, 22), (24, 36, 47, 35), (25, 37, 36, 24), (26, 38, 37, 25), (27, 39, 38, 26), (28, 40, 39, 27), (29, 41, 40, 28), (30, 42, 41, 29), (31, 43, 42, 30), (32, 44, 43, 31), (33, 45, 44, 32), (34, 46, 45, 33), (35, 47, 46, 34), (36, 48, 59, 47), (37, 49, 48, 36), (38, 50, 49, 37), (39, 51, 50, 38), (40, 52, 51, 39), (41, 53, 52, 40), (42, 54, 53, 41), (43, 55, 54, 42), (44, 56, 55, 43), (45, 57, 56, 44), (46, 58, 57, 45), (47, 59, 58, 46), (48, 60, 71, 59), (49, 61, 60, 48), (50, 62, 61, 49), (51, 63, 62, 50), (52, 64, 63, 51), (53, 65, 64, 52), (54, 66, 65, 53), (55, 67, 66, 54), (56, 68, 67, 55), (57, 69, 68, 56), (58, 70, 69, 57), (59, 71, 70, 58), (60, 72, 83, 71), (61, 73, 72, 60), (62, 74, 73, 61), (63, 75, 74, 62), (64, 76, 75, 63), (65, 77, 76, 64), (66, 78, 77, 65), (67, 79, 78, 66), (68, 80, 79, 67), (69, 81, 80, 68), (70, 82, 81, 69), (71, 83, 82, 70), (72, 84, 95, 83), (73, 85, 84, 72), (74, 86, 85, 73), (75, 87, 86, 74), (76, 88, 87, 75), (77, 89, 88, 76), (78, 90, 89, 77), (79, 91, 90, 78), (80, 92, 91, 79), (81, 93, 92, 80), (82, 94, 93, 81), (83, 95, 94, 82), (84, 96, 107, 95), (85, 97, 96, 84), (86, 98, 97, 85), (87, 99, 98, 86), (88, 100, 99, 87), (89, 101, 100, 88), (90, 102, 101, 89), (91, 103, 102, 90), (92, 104, 103, 91), (93, 105, 104, 92), (94, 106, 105, 93), (95, 107, 106, 94), (96, 108, 119, 107), (97, 109, 108, 96), (98, 110, 109, 97), (99, 111, 110, 98), (100, 112, 111, 99), (101, 113, 112, 100), (102, 114, 113, 101), (103, 115, 114, 102), (104, 116, 115, 103), (105, 117, 116, 104), (106, 118, 117, 105), (107, 119, 118, 106)])
me_bezier_002.polygons.foreach_set('use_smooth', [True] * 108)
me_bezier_002.materials.append(mat_golgi_98_3d_0__dendsection2_0)
me_bezier_002.use_remesh_preserve_volume = False
me_bezier_002.use_remesh_preserve_attributes = False
me_bezier_002.use_mirror_vertex_groups = False
me_bezier_002.auto_texspace = False
me_bezier_002.update()

# ---- curves / text
cu_nurbscircle = bpy.data.curves.new('NurbsCircle', 'CURVE')
cu_nurbscircle.dimensions = '3D'
_sp = cu_nurbscircle.splines.new('NURBS'); _sp.points.add(7)
_sp.points.foreach_set('co', [0.0, -1.0, 0.0, 1.0, -1.0, -1.0, 0.0, 0.3536, -1.0, 0.0, 0.0, 1.0, -1.0, 1.0, 0.0, 0.3536, 0.0, 1.0, 0.0, 1.0, 1.0, 1.0, 0.0, 0.3536, 1.0, 0.0, 0.0, 1.0, 1.0, -1.0, 0.0, 0.3536])
_sp.order_v = 0
_sp.use_cyclic_u = True
cu_nurbscircle.path_duration = 200
cu_nurbscircle.use_path = True
cu_nurbscircle.use_path_clamp = True
cu_nurbscircle.bevel_resolution = 0
cu_nurbscircle.fill_mode = 'HALF'

# ---- objects
ob_cameratarget = bpy.data.objects.new('CameraTarget', None)
ob_cameratrajectory = bpy.data.objects.new('CameraTrajectory', cu_nurbscircle)
ob_camera = bpy.data.objects.new('Camera', cam_camera)
ob_golgi_98_3d_0__dendsection = bpy.data.objects.new('Golgi_98_3D[0].DendSection', me_bezier_000)
ob_golgi_98_3d_0__soma = bpy.data.objects.new('Golgi_98_3D[0].Soma', me_bezier_001)
ob_golgi_98_3d_0__dendsection3 = bpy.data.objects.new('Golgi_98_3D[0].DendSection3', me_bezier_003)
ob_golgi_98_3d_0__dendsection2 = bpy.data.objects.new('Golgi_98_3D[0].DendSection2', me_bezier_002)

# ---- transforms, parenting, visibility, modifiers, constraints
ob_cameratarget.location = (0.0, 0.0, 15.0)
ob_cameratarget.empty_display_type = 'SPHERE'
ob_cameratarget.empty_display_size = 0.001
ob_cameratarget.empty_image_offset = (0.0, 0.0)
ob_cameratarget.lineart.crease_threshold = 0.0
ob_cameratrajectory.location = (0.0, 0.0, 0.0)
ob_cameratrajectory.rotation_euler = (0.0, 0.2618, 0.0)
ob_cameratrajectory.scale = (233.8, 233.8, 1.0)
ob_cameratrajectory.lineart.crease_threshold = 0.0
ob_camera.location = (0.0, 0.0, 0.0)
ob_camera.rotation_euler = (1.571, 0.0, 0.0)
ob_camera.lock_rotations_4d = False
ob_camera.empty_display_type = 'ARROWS'
ob_camera.color = (0.0, 0.0, 0.0, 0.0)
ob_camera.display_type = 'WIRE'
ob_camera.lineart.crease_threshold = 0.0
_c = ob_camera.constraints.new('FOLLOW_PATH'); _c.name = 'CameraFollowPathConstraint'
_c.active = False
_c.target = ob_cameratrajectory
_c.use_curve_follow = True
_c = ob_camera.constraints.new('TRACK_TO'); _c.name = 'CameraTrackToConstraint'
_c.target = ob_cameratarget
ob_golgi_98_3d_0__dendsection.location = (0.0, 0.0, 0.0)
ob_golgi_98_3d_0__dendsection.lineart.crease_threshold = 0.0
ob_golgi_98_3d_0__soma.location = (0.0, 0.0, 0.0)
ob_golgi_98_3d_0__soma.lineart.crease_threshold = 0.0
ob_golgi_98_3d_0__dendsection3.location = (0.0, 0.0, 0.0)
ob_golgi_98_3d_0__dendsection3.lineart.crease_threshold = 0.0
ob_golgi_98_3d_0__dendsection2.location = (0.0, 0.0, 0.0)
ob_golgi_98_3d_0__dendsection2.lineart.crease_threshold = 0.0

# ---- collection membership
col_collection_1.objects.link(ob_cameratarget)
col_collection_1.objects.link(ob_cameratrajectory)
col_collection_1.objects.link(ob_camera)
col_collection_1.objects.link(ob_golgi_98_3d_0__dendsection)
col_collection_1.objects.link(ob_golgi_98_3d_0__soma)
col_collection_1.objects.link(ob_golgi_98_3d_0__dendsection3)
col_collection_1.objects.link(ob_golgi_98_3d_0__dendsection2)

# ---- scene / render settings (as saved in the file)
scene.camera = ob_camera
scene.frame_start = 0; scene.frame_end = 200; scene.frame_set(1)
scene.render.engine = 'BLENDER_EEVEE_NEXT'
scene.render.image_settings.file_format = 'JPEG2000'
scene.render.image_settings.quality = 93
scene.render.resolution_x = 500
scene.render.resolution_y = 500
scene.render.dither_intensity = 0.0
scene.cycles.use_denoising = False
scene.cycles.samples = 128
scene.cycles.sampling_pattern = 'TABULATED_SOBOL'
scene.cycles.use_adaptive_sampling = False
scene.cycles.use_light_tree = False
scene.cycles.blur_glossy = 0.0
scene.cycles.sample_clamp_indirect = 0.0
scene.view_settings.view_transform = 'Standard'
scene.unit_settings.scale_length = 0.001
bpy.context.view_layer.update()

# ---- added for rendering (the .blend has no usable light): sun
light_auto_sun = bpy.data.lights.new('AutoSun', 'SUN')
light_auto_sun.energy = 3.0
light_auto_sun.angle = 0.0523599
ob_auto_sun = bpy.data.objects.new('AutoSun', light_auto_sun)
scene.collection.objects.link(ob_auto_sun)
ob_auto_sun.rotation_euler = (0.872665, 0.174533, 0.523599)
bpy.context.view_layer.update()

